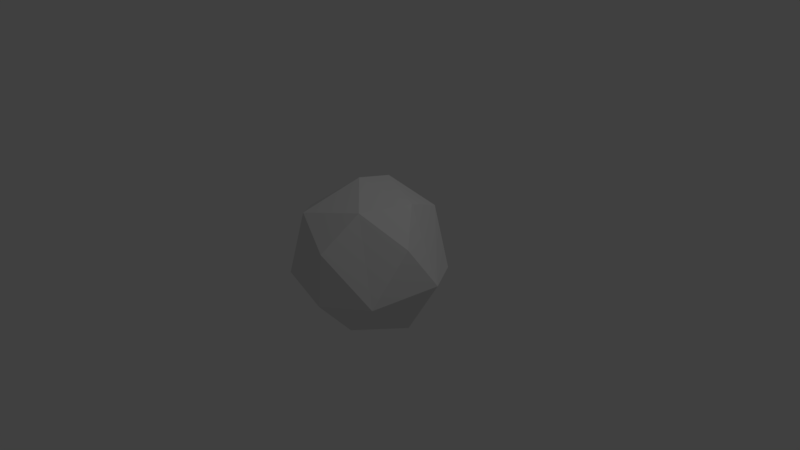 # Source: stone.blend  (saved by Blender 2.78.0; exported with 4.5.12 LTS)
import bpy
from mathutils import Matrix  # noqa: F401  (used for matrix-valued properties, if any)

bpy.ops.wm.read_factory_settings(use_empty=True)
scene = bpy.context.scene
scene.name = 'Scene'

# ---- collections
col_collection_1 = bpy.data.collections.new('Collection 1'); scene.collection.children.link(col_collection_1)

# ---- world
world_world = bpy.data.worlds.new('World'); scene.world = world_world
world_world.color = (0.05088, 0.05088, 0.05088)
world_world.use_sun_shadow = False
world_world.sun_shadow_jitter_overblur = 0.0
world_world.cycles.sampling_method = 'MANUAL'

# ---- cameras
cam_camera = bpy.data.cameras.new('Camera')
cam_camera.clip_end = 100.0
cam_camera.lens = 35.0
cam_camera.sensor_width = 32.0
cam_camera.sensor_height = 18.0
cam_camera.ortho_scale = 7.314
cam_camera.dof.focus_distance = 0.0
cam_camera.dof.aperture_fstop = 128.0

# ---- lights
light_lamp = bpy.data.lights.new('Lamp', 'POINT')
light_lamp.transmission_factor = 0.0
light_lamp.cutoff_distance = 30.0
light_lamp.energy = 100.0
light_lamp.shadow_buffer_clip_start = 1.001
light_lamp.shadow_soft_size = 0.1
light_lamp.shadow_maximum_resolution = 0.006
light_lamp.use_absolute_resolution = True

# ---- meshes
me_sphere = bpy.data.meshes.new('Sphere')
me_sphere.from_pydata([(-0.1157, 0.8394, -0.6628), (0.009193, 1.053, 0.2224), (-0.1319, 0.4718, 0.9219), (0.352, 0.8296, 0.5454), (0.7101, 0.7297, -0.1858), (0.569, 0.2029, 0.8369), (1.036, 0.2055, -0.1232), (0.9078, -0.1795, 0.4643), (-0.08336, 0.134, -1.037), (0.8063, -0.6705, -0.212), (0.6825, 0.05258, -0.8308), (0.3567, -0.4619, 0.8529), (0.1894, -0.928, 0.4006), (0.1758, -0.9795, -0.3041), (0.0579, -0.3892, -0.9648), (-0.1576, -0.005307, 1.021), (-0.3938, -0.7216, 0.6876), (-0.7193, -0.7334, -0.28), (-0.5249, -0.4721, -0.7564), (-0.9803, -0.1598, 0.4058), (-0.7948, 0.3946, 0.5698), (-0.8567, 0.4302, -0.489)], [], [(3, 6, 4), (3, 5, 6), (6, 7, 9), (5, 15, 11), (10, 14, 8), (9, 12, 13), (11, 12, 9), (15, 16, 11), (13, 18, 14), (13, 16, 17), (16, 15, 19), (14, 18, 8), (18, 21, 8), (17, 19, 21), (19, 20, 21), (15, 2, 20), (21, 0, 8), (20, 2, 1), (2, 3, 1), (0, 1, 4), (2, 5, 3), (0, 4, 10), (0, 10, 8), (1, 3, 4), (2, 15, 5), (4, 6, 10), (6, 5, 7), (6, 9, 10), (5, 11, 7), (7, 11, 9), (9, 13, 14), (10, 9, 14), (12, 11, 16), (13, 17, 18), (13, 12, 16), (17, 16, 19), (18, 17, 21), (19, 15, 20), (21, 20, 1), (21, 1, 0)])
me_sphere.use_remesh_preserve_volume = False
me_sphere.use_remesh_preserve_attributes = False
me_sphere.use_mirror_vertex_groups = False
me_sphere.update()

# ---- objects
ob_sphere = bpy.data.objects.new('Sphere', me_sphere)
ob_lamp = bpy.data.objects.new('Lamp', light_lamp)
ob_camera = bpy.data.objects.new('Camera', cam_camera)

# ---- transforms, parenting, visibility, modifiers, constraints
ob_sphere.location = (0.0, 0.0, 0.0)
ob_sphere.lineart.crease_threshold = 0.0
ob_lamp.location = (4.076, 1.005, 5.904)
ob_lamp.rotation_euler = (0.6503, 0.05522, 1.866)
ob_lamp.lock_rotations_4d = False
ob_lamp.empty_display_type = 'ARROWS'
ob_lamp.color = (0.0, 0.0, 0.0, 0.0)
ob_lamp.lineart.crease_threshold = 0.0
ob_camera.location = (7.481, -6.508, 5.344)
ob_camera.rotation_euler = (1.109, 0.0, 0.8149)
ob_camera.lock_rotations_4d = False
ob_camera.empty_display_type = 'ARROWS'
ob_camera.color = (0.0, 0.0, 0.0, 0.0)
ob_camera.display_type = 'WIRE'
ob_camera.lineart.crease_threshold = 0.0

# ---- collection membership
col_collection_1.objects.link(ob_sphere)
col_collection_1.objects.link(ob_lamp)
col_collection_1.objects.link(ob_camera)

# ---- scene / render settings (as saved in the file)
scene.camera = ob_camera
scene.frame_start = 1; scene.frame_end = 250; scene.frame_set(1)
scene.render.engine = 'BLENDER_EEVEE_NEXT'
scene.render.resolution_percentage = 50
scene.render.dither_intensity = 0.0
scene.cycles.use_denoising = False
scene.cycles.samples = 128
scene.cycles.sampling_pattern = 'TABULATED_SOBOL'
scene.cycles.light_sampling_threshold = 0.0
scene.cycles.use_adaptive_sampling = False
scene.cycles.use_light_tree = False
scene.cycles.blur_glossy = 0.0
scene.cycles.sample_clamp_indirect = 0.0
scene.view_settings.view_transform = 'Standard'
bpy.context.view_layer.update()
